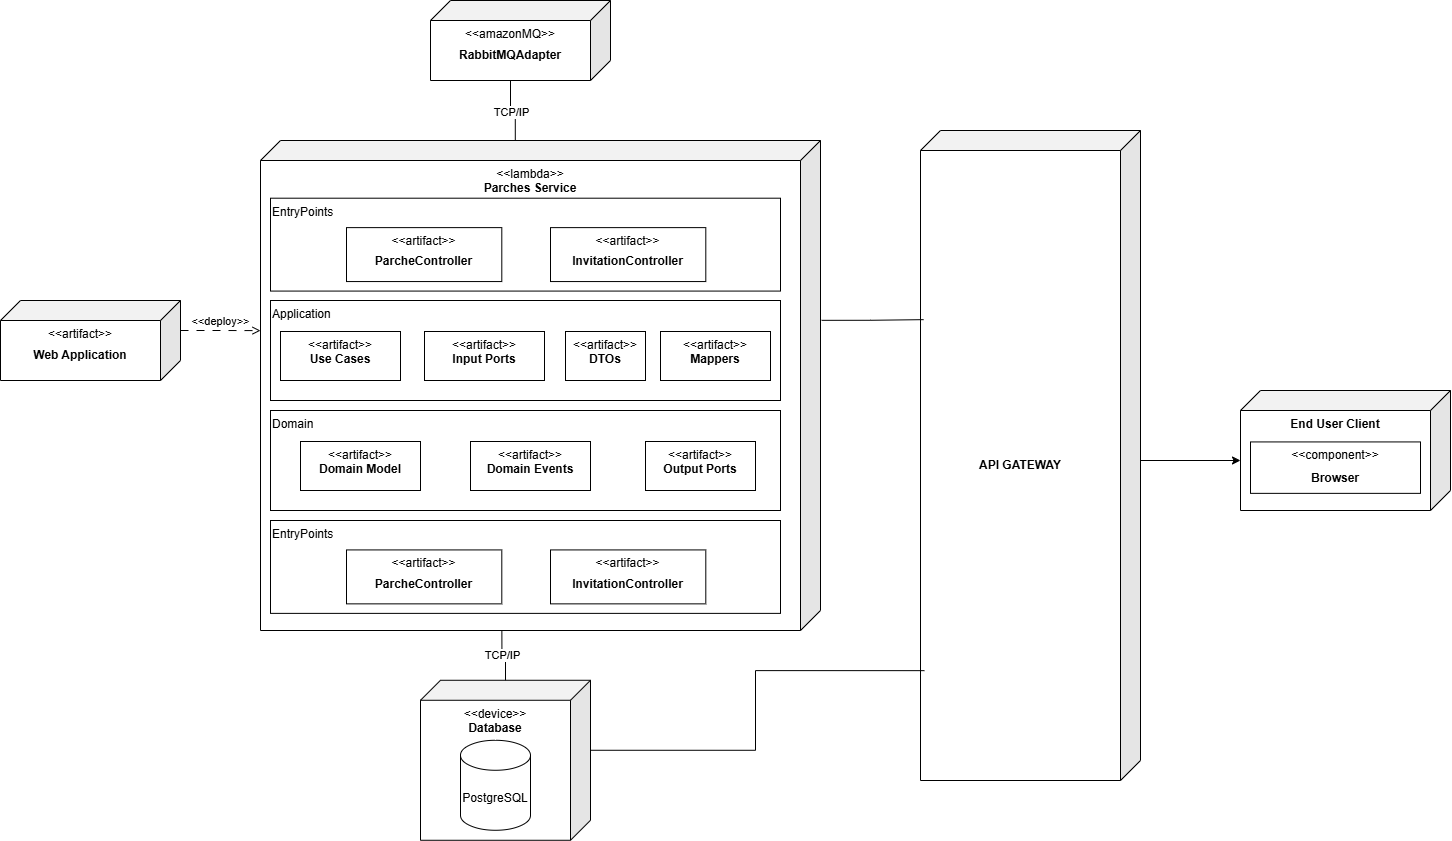

The diagram above was exported from draw.io. Its source (the exported page's mxGraphModel, read from the mxfile embedded in the PNG):
<mxGraphModel dx="2389" dy="867" grid="1" gridSize="10" guides="1" tooltips="1" connect="1" arrows="1" fold="1" page="1" pageScale="1" pageWidth="827" pageHeight="1169" math="0" shadow="0">
  <root>
    <mxCell id="0" />
    <mxCell id="1" parent="0" />
    <mxCell id="pTIDXmXCF7vZyTQU_VyA-4" connectable="0" parent="1" style="group" value="" vertex="1">
      <mxGeometry height="80" width="180" x="-10" y="350" as="geometry" />
    </mxCell>
    <mxCell id="pTIDXmXCF7vZyTQU_VyA-2" parent="pTIDXmXCF7vZyTQU_VyA-4" style="shape=cube;whiteSpace=wrap;html=1;boundedLbl=1;backgroundOutline=1;darkOpacity=0.05;darkOpacity2=0.1;flipH=1;legacyAnchorPoints=0;verticalAlign=top;" value="&amp;lt;&amp;lt;artifact&amp;gt;&amp;gt;&lt;div&gt;&lt;br&gt;&lt;/div&gt;" vertex="1">
      <mxGeometry height="80" width="180" as="geometry" />
    </mxCell>
    <mxCell id="pTIDXmXCF7vZyTQU_VyA-3" parent="pTIDXmXCF7vZyTQU_VyA-4" style="text;html=1;whiteSpace=wrap;strokeColor=none;fillColor=none;align=center;verticalAlign=middle;rounded=0;" value="&lt;b&gt;Web Application&lt;/b&gt;" vertex="1">
      <mxGeometry height="30" width="120" x="20" y="40" as="geometry" />
    </mxCell>
    <mxCell id="pTIDXmXCF7vZyTQU_VyA-10" connectable="0" parent="1" style="group" value="" vertex="1">
      <mxGeometry height="160" width="170" x="410" y="729.77" as="geometry" />
    </mxCell>
    <mxCell id="pTIDXmXCF7vZyTQU_VyA-8" parent="pTIDXmXCF7vZyTQU_VyA-10" style="shape=cube;whiteSpace=wrap;html=1;boundedLbl=1;backgroundOutline=1;darkOpacity=0.05;darkOpacity2=0.1;flipH=1;legacyAnchorPoints=0;verticalAlign=top;" value="&amp;lt;&amp;lt;device&amp;gt;&amp;gt;&lt;div&gt;&lt;b&gt;Database&lt;/b&gt;&lt;/div&gt;" vertex="1">
      <mxGeometry height="160" width="170" as="geometry" />
    </mxCell>
    <mxCell id="pTIDXmXCF7vZyTQU_VyA-9" parent="pTIDXmXCF7vZyTQU_VyA-10" style="shape=cylinder3;whiteSpace=wrap;html=1;boundedLbl=1;backgroundOutline=1;size=15;" value="PostgreSQL" vertex="1">
      <mxGeometry height="90" width="70" x="40" y="60" as="geometry" />
    </mxCell>
    <mxCell id="pTIDXmXCF7vZyTQU_VyA-12" edge="1" parent="1" source="pTIDXmXCF7vZyTQU_VyA-6" style="edgeStyle=orthogonalEdgeStyle;rounded=0;orthogonalLoop=1;jettySize=auto;html=1;exitX=0.569;exitY=0.996;exitDx=0;exitDy=0;exitPerimeter=0;endArrow=none;endFill=0;" target="pTIDXmXCF7vZyTQU_VyA-8">
      <mxGeometry relative="1" as="geometry">
        <mxPoint x="450" y="680" as="targetPoint" />
      </mxGeometry>
    </mxCell>
    <mxCell id="pTIDXmXCF7vZyTQU_VyA-13" connectable="0" parent="pTIDXmXCF7vZyTQU_VyA-12" style="edgeLabel;html=1;align=center;verticalAlign=middle;resizable=0;points=[];" value="TCP/IP" vertex="1">
      <mxGeometry relative="1" x="-0.017" as="geometry">
        <mxPoint as="offset" />
      </mxGeometry>
    </mxCell>
    <mxCell id="pTIDXmXCF7vZyTQU_VyA-14" edge="1" parent="1" source="pTIDXmXCF7vZyTQU_VyA-2" style="edgeStyle=orthogonalEdgeStyle;rounded=0;orthogonalLoop=1;jettySize=auto;html=1;exitX=0;exitY=0;exitDx=0;exitDy=30;exitPerimeter=0;entryX=1;entryY=0.388;entryDx=0;entryDy=0;entryPerimeter=0;endArrow=open;endFill=0;dashed=1;dashPattern=8 8;" target="pTIDXmXCF7vZyTQU_VyA-6">
      <mxGeometry relative="1" as="geometry" />
    </mxCell>
    <mxCell id="pTIDXmXCF7vZyTQU_VyA-15" connectable="0" parent="pTIDXmXCF7vZyTQU_VyA-14" style="edgeLabel;html=1;align=center;verticalAlign=middle;resizable=0;points=[];" value="&amp;lt;&amp;lt;deploy&amp;gt;&amp;gt;" vertex="1">
      <mxGeometry relative="1" x="0.2278" y="1" as="geometry">
        <mxPoint x="-9" y="-9" as="offset" />
      </mxGeometry>
    </mxCell>
    <mxCell id="pTIDXmXCF7vZyTQU_VyA-16" connectable="0" parent="1" style="group" value="" vertex="1">
      <mxGeometry height="80" width="180" x="420" y="50" as="geometry" />
    </mxCell>
    <mxCell id="pTIDXmXCF7vZyTQU_VyA-17" parent="pTIDXmXCF7vZyTQU_VyA-16" style="shape=cube;whiteSpace=wrap;html=1;boundedLbl=1;backgroundOutline=1;darkOpacity=0.05;darkOpacity2=0.1;flipH=1;legacyAnchorPoints=0;verticalAlign=top;" value="&amp;lt;&amp;lt;amazonMQ&amp;gt;&amp;gt;&lt;div&gt;&lt;br&gt;&lt;/div&gt;" vertex="1">
      <mxGeometry height="80" width="180" as="geometry" />
    </mxCell>
    <mxCell id="pTIDXmXCF7vZyTQU_VyA-18" parent="pTIDXmXCF7vZyTQU_VyA-16" style="text;html=1;whiteSpace=wrap;strokeColor=none;fillColor=none;align=center;verticalAlign=middle;rounded=0;" value="&lt;b&gt;RabbitMQAdapter&lt;/b&gt;" vertex="1">
      <mxGeometry height="30" width="120" x="20" y="40" as="geometry" />
    </mxCell>
    <mxCell id="pTIDXmXCF7vZyTQU_VyA-20" edge="1" parent="1" source="pTIDXmXCF7vZyTQU_VyA-17" style="edgeStyle=orthogonalEdgeStyle;rounded=0;orthogonalLoop=1;jettySize=auto;html=1;exitX=0;exitY=0;exitDx=100;exitDy=80;exitPerimeter=0;entryX=0.545;entryY=0.005;entryDx=0;entryDy=0;entryPerimeter=0;endArrow=none;endFill=0;" target="pTIDXmXCF7vZyTQU_VyA-6">
      <mxGeometry relative="1" as="geometry" />
    </mxCell>
    <mxCell id="pTIDXmXCF7vZyTQU_VyA-21" connectable="0" parent="pTIDXmXCF7vZyTQU_VyA-20" style="edgeLabel;html=1;align=center;verticalAlign=middle;resizable=0;points=[];" value="TCP/IP" vertex="1">
      <mxGeometry relative="1" x="-0.1073" y="-2" as="geometry">
        <mxPoint y="-1" as="offset" />
      </mxGeometry>
    </mxCell>
    <mxCell id="pTIDXmXCF7vZyTQU_VyA-23" parent="1" style="shape=cube;whiteSpace=wrap;html=1;boundedLbl=1;backgroundOutline=1;darkOpacity=0.05;darkOpacity2=0.1;flipH=1;legacyAnchorPoints=0;verticalAlign=middle;" value="&lt;div&gt;&lt;div&gt;&lt;b&gt;API GATEWAY&lt;/b&gt;&lt;/div&gt;&lt;/div&gt;" vertex="1">
      <mxGeometry height="650" width="220" x="910" y="180" as="geometry" />
    </mxCell>
    <mxCell id="pTIDXmXCF7vZyTQU_VyA-24" edge="1" parent="1" source="pTIDXmXCF7vZyTQU_VyA-6" style="edgeStyle=orthogonalEdgeStyle;rounded=0;orthogonalLoop=1;jettySize=auto;html=1;exitX=-0.002;exitY=0.367;exitDx=0;exitDy=0;exitPerimeter=0;entryX=0.986;entryY=0.291;entryDx=0;entryDy=0;entryPerimeter=0;endArrow=none;endFill=0;" target="pTIDXmXCF7vZyTQU_VyA-23">
      <mxGeometry relative="1" as="geometry" />
    </mxCell>
    <mxCell id="pTIDXmXCF7vZyTQU_VyA-25" edge="1" parent="1" source="pTIDXmXCF7vZyTQU_VyA-8" style="edgeStyle=orthogonalEdgeStyle;rounded=0;orthogonalLoop=1;jettySize=auto;html=1;exitX=0;exitY=0;exitDx=0;exitDy=70;exitPerimeter=0;entryX=0.982;entryY=0.831;entryDx=0;entryDy=0;entryPerimeter=0;endArrow=none;endFill=0;" target="pTIDXmXCF7vZyTQU_VyA-23">
      <mxGeometry relative="1" as="geometry" />
    </mxCell>
    <mxCell id="pTIDXmXCF7vZyTQU_VyA-34" connectable="0" parent="1" style="group;verticalAlign=top;" value="" vertex="1">
      <mxGeometry height="120" width="210" x="1230" y="440" as="geometry" />
    </mxCell>
    <mxCell id="pTIDXmXCF7vZyTQU_VyA-32" parent="pTIDXmXCF7vZyTQU_VyA-34" style="shape=cube;whiteSpace=wrap;html=1;boundedLbl=1;backgroundOutline=1;darkOpacity=0.05;darkOpacity2=0.1;flipH=1;legacyAnchorPoints=0;verticalAlign=top;" value="&lt;b&gt;End User Client&lt;/b&gt;" vertex="1">
      <mxGeometry height="119.99999999999999" width="210" as="geometry" />
    </mxCell>
    <mxCell id="pTIDXmXCF7vZyTQU_VyA-33" parent="pTIDXmXCF7vZyTQU_VyA-34" style="rounded=0;whiteSpace=wrap;html=1;verticalAlign=top;" value="&lt;div&gt;&amp;lt;&amp;lt;component&amp;gt;&amp;gt;&lt;/div&gt;" vertex="1">
      <mxGeometry height="51.42857142857142" width="170" x="10" y="51.42857142857142" as="geometry" />
    </mxCell>
    <mxCell id="pTIDXmXCF7vZyTQU_VyA-38" parent="pTIDXmXCF7vZyTQU_VyA-34" style="text;html=1;whiteSpace=wrap;strokeColor=none;fillColor=none;align=center;verticalAlign=middle;rounded=0;" value="&lt;b&gt;Browser&lt;/b&gt;" vertex="1">
      <mxGeometry height="30" width="120" x="35" y="72.86000000000001" as="geometry" />
    </mxCell>
    <mxCell id="pTIDXmXCF7vZyTQU_VyA-39" edge="1" parent="1" style="edgeStyle=orthogonalEdgeStyle;rounded=0;orthogonalLoop=1;jettySize=auto;html=1;entryX=0;entryY=0;entryDx=210;entryDy=70;entryPerimeter=0;" target="pTIDXmXCF7vZyTQU_VyA-32">
      <mxGeometry relative="1" as="geometry">
        <mxPoint x="1130" y="510" as="sourcePoint" />
      </mxGeometry>
    </mxCell>
    <mxCell id="pTIDXmXCF7vZyTQU_VyA-6" parent="1" style="shape=cube;whiteSpace=wrap;html=1;boundedLbl=1;backgroundOutline=1;darkOpacity=0.05;darkOpacity2=0.1;flipH=1;legacyAnchorPoints=0;verticalAlign=top;movable=1;resizable=1;rotatable=1;deletable=1;editable=1;locked=0;connectable=1;" value="&amp;lt;&amp;lt;lambda&amp;gt;&amp;gt;&lt;div&gt;&lt;b&gt;Parches Service&lt;/b&gt;&lt;br&gt;&lt;div&gt;&lt;br&gt;&lt;/div&gt;&lt;/div&gt;" vertex="1">
      <mxGeometry height="490" width="560" x="250" y="190" as="geometry" />
    </mxCell>
    <mxCell id="pTIDXmXCF7vZyTQU_VyA-48" parent="1" style="rounded=0;whiteSpace=wrap;html=1;strokeColor=default;fillColor=none;verticalAlign=top;align=left;movable=1;resizable=1;rotatable=1;deletable=1;editable=1;locked=0;connectable=1;" value="EntryPoints" vertex="1">
      <mxGeometry height="92.88" width="510" x="260" y="247.7" as="geometry" />
    </mxCell>
    <mxCell id="pTIDXmXCF7vZyTQU_VyA-50" parent="1" style="rounded=0;whiteSpace=wrap;html=1;verticalAlign=top;align=left;" value="Application" vertex="1">
      <mxGeometry height="100" width="510" x="260" y="350" as="geometry" />
    </mxCell>
    <mxCell id="pTIDXmXCF7vZyTQU_VyA-51" parent="1" style="rounded=0;whiteSpace=wrap;html=1;verticalAlign=top;" value="&amp;lt;&amp;lt;artifact&amp;gt;&amp;gt;&lt;div&gt;&lt;b&gt;Use Cases&lt;/b&gt;&lt;/div&gt;" vertex="1">
      <mxGeometry height="49" width="120" x="270" y="381" as="geometry" />
    </mxCell>
    <mxCell id="pTIDXmXCF7vZyTQU_VyA-52" parent="1" style="rounded=0;whiteSpace=wrap;html=1;verticalAlign=top;" value="&amp;lt;&amp;lt;artifact&amp;gt;&amp;gt;&lt;div&gt;&lt;b&gt;Input Ports&lt;/b&gt;&lt;/div&gt;" vertex="1">
      <mxGeometry height="49" width="120" x="414" y="381" as="geometry" />
    </mxCell>
    <mxCell id="pTIDXmXCF7vZyTQU_VyA-53" parent="1" style="rounded=0;whiteSpace=wrap;html=1;verticalAlign=top;" value="&amp;lt;&amp;lt;artifact&amp;gt;&amp;gt;&lt;div&gt;&lt;b&gt;DTOs&lt;/b&gt;&lt;/div&gt;" vertex="1">
      <mxGeometry height="49" width="80" x="555" y="381" as="geometry" />
    </mxCell>
    <mxCell id="pTIDXmXCF7vZyTQU_VyA-54" parent="1" style="rounded=0;whiteSpace=wrap;html=1;verticalAlign=top;" value="&amp;lt;&amp;lt;artifact&amp;gt;&amp;gt;&lt;div&gt;&lt;b&gt;Mappers&lt;/b&gt;&lt;/div&gt;" vertex="1">
      <mxGeometry height="49" width="110" x="650" y="381" as="geometry" />
    </mxCell>
    <mxCell id="pTIDXmXCF7vZyTQU_VyA-55" parent="1" style="rounded=0;whiteSpace=wrap;html=1;verticalAlign=top;align=left;" value="Domain" vertex="1">
      <mxGeometry height="100" width="510" x="260" y="460" as="geometry" />
    </mxCell>
    <mxCell id="pTIDXmXCF7vZyTQU_VyA-56" parent="1" style="rounded=0;whiteSpace=wrap;html=1;verticalAlign=top;" value="&amp;lt;&amp;lt;artifact&amp;gt;&amp;gt;&lt;div&gt;&lt;b&gt;Domain Model&lt;/b&gt;&lt;/div&gt;" vertex="1">
      <mxGeometry height="49" width="120" x="290" y="491" as="geometry" />
    </mxCell>
    <mxCell id="pTIDXmXCF7vZyTQU_VyA-57" parent="1" style="rounded=0;whiteSpace=wrap;html=1;verticalAlign=top;" value="&amp;lt;&amp;lt;artifact&amp;gt;&amp;gt;&lt;div&gt;&lt;b&gt;Domain Events&lt;/b&gt;&lt;/div&gt;" vertex="1">
      <mxGeometry height="49" width="120" x="460" y="491" as="geometry" />
    </mxCell>
    <mxCell id="pTIDXmXCF7vZyTQU_VyA-59" parent="1" style="rounded=0;whiteSpace=wrap;html=1;verticalAlign=top;" value="&amp;lt;&amp;lt;artifact&amp;gt;&amp;gt;&lt;div&gt;&lt;b&gt;Output Ports&lt;/b&gt;&lt;/div&gt;" vertex="1">
      <mxGeometry height="49" width="110" x="635" y="491" as="geometry" />
    </mxCell>
    <mxCell id="pTIDXmXCF7vZyTQU_VyA-60" connectable="0" parent="1" style="group" value="" vertex="1">
      <mxGeometry height="53.94230769230771" width="155.30303030303034" x="539.9975757575758" y="277.11538461538464" as="geometry" />
    </mxCell>
    <mxCell id="pTIDXmXCF7vZyTQU_VyA-46" parent="pTIDXmXCF7vZyTQU_VyA-60" style="rounded=0;whiteSpace=wrap;html=1;verticalAlign=top;" value="&amp;lt;&amp;lt;artifact&amp;gt;&amp;gt;" vertex="1">
      <mxGeometry height="53.94230769230769" width="155.3030303030303" as="geometry" />
    </mxCell>
    <mxCell id="pTIDXmXCF7vZyTQU_VyA-47" parent="pTIDXmXCF7vZyTQU_VyA-60" style="text;html=1;whiteSpace=wrap;strokeColor=none;fillColor=none;align=center;verticalAlign=middle;rounded=0;" value="&lt;b&gt;InvitationController&lt;/b&gt;" vertex="1">
      <mxGeometry height="29.423076923076923" width="133.11688311688312" x="11.094848484848484" y="19.615384615384613" as="geometry" />
    </mxCell>
    <mxCell id="pTIDXmXCF7vZyTQU_VyA-62" connectable="0" parent="1" style="group" value="" vertex="1">
      <mxGeometry height="53.94230769230768" width="155.3030303030303" x="335.99848484848485" y="277.11538461538464" as="geometry" />
    </mxCell>
    <mxCell id="pTIDXmXCF7vZyTQU_VyA-22" parent="pTIDXmXCF7vZyTQU_VyA-62" style="rounded=0;whiteSpace=wrap;html=1;verticalAlign=top;container=0;" value="&amp;lt;&amp;lt;artifact&amp;gt;&amp;gt;" vertex="1">
      <mxGeometry height="53.94230769230769" width="155.3030303030303" as="geometry" />
    </mxCell>
    <mxCell id="pTIDXmXCF7vZyTQU_VyA-40" parent="pTIDXmXCF7vZyTQU_VyA-62" style="text;html=1;whiteSpace=wrap;strokeColor=none;fillColor=none;align=center;verticalAlign=middle;rounded=0;container=0;" value="&lt;b&gt;ParcheController&lt;/b&gt;" vertex="1">
      <mxGeometry height="29.423076923076923" width="133.11688311688312" x="11.09307359307359" y="19.615384615384613" as="geometry" />
    </mxCell>
    <mxCell id="pTIDXmXCF7vZyTQU_VyA-63" parent="1" style="rounded=0;whiteSpace=wrap;html=1;strokeColor=default;fillColor=none;verticalAlign=top;align=left;movable=1;resizable=1;rotatable=1;deletable=1;editable=1;locked=0;connectable=1;" value="EntryPoints" vertex="1">
      <mxGeometry height="92.88" width="510" x="260" y="570" as="geometry" />
    </mxCell>
    <mxCell id="pTIDXmXCF7vZyTQU_VyA-64" connectable="0" parent="1" style="group" value="" vertex="1">
      <mxGeometry height="53.94230769230771" width="155.30303030303034" x="539.9975757575758" y="599.4153846153847" as="geometry" />
    </mxCell>
    <mxCell id="pTIDXmXCF7vZyTQU_VyA-65" parent="pTIDXmXCF7vZyTQU_VyA-64" style="rounded=0;whiteSpace=wrap;html=1;verticalAlign=top;" value="&amp;lt;&amp;lt;artifact&amp;gt;&amp;gt;" vertex="1">
      <mxGeometry height="53.94230769230769" width="155.3030303030303" as="geometry" />
    </mxCell>
    <mxCell id="pTIDXmXCF7vZyTQU_VyA-66" parent="pTIDXmXCF7vZyTQU_VyA-64" style="text;html=1;whiteSpace=wrap;strokeColor=none;fillColor=none;align=center;verticalAlign=middle;rounded=0;" value="&lt;b&gt;InvitationController&lt;/b&gt;" vertex="1">
      <mxGeometry height="29.423076923076923" width="133.11688311688312" x="11.094848484848484" y="19.615384615384613" as="geometry" />
    </mxCell>
    <mxCell id="pTIDXmXCF7vZyTQU_VyA-67" connectable="0" parent="1" style="group" value="" vertex="1">
      <mxGeometry height="53.94230769230768" width="155.3030303030303" x="335.99848484848485" y="599.4153846153847" as="geometry" />
    </mxCell>
    <mxCell id="pTIDXmXCF7vZyTQU_VyA-68" parent="pTIDXmXCF7vZyTQU_VyA-67" style="rounded=0;whiteSpace=wrap;html=1;verticalAlign=top;container=0;" value="&amp;lt;&amp;lt;artifact&amp;gt;&amp;gt;" vertex="1">
      <mxGeometry height="53.94230769230769" width="155.3030303030303" as="geometry" />
    </mxCell>
    <mxCell id="pTIDXmXCF7vZyTQU_VyA-69" parent="pTIDXmXCF7vZyTQU_VyA-67" style="text;html=1;whiteSpace=wrap;strokeColor=none;fillColor=none;align=center;verticalAlign=middle;rounded=0;container=0;" value="&lt;b&gt;ParcheController&lt;/b&gt;" vertex="1">
      <mxGeometry height="29.423076923076923" width="133.11688311688312" x="11.09307359307359" y="19.615384615384613" as="geometry" />
    </mxCell>
  </root>
</mxGraphModel>